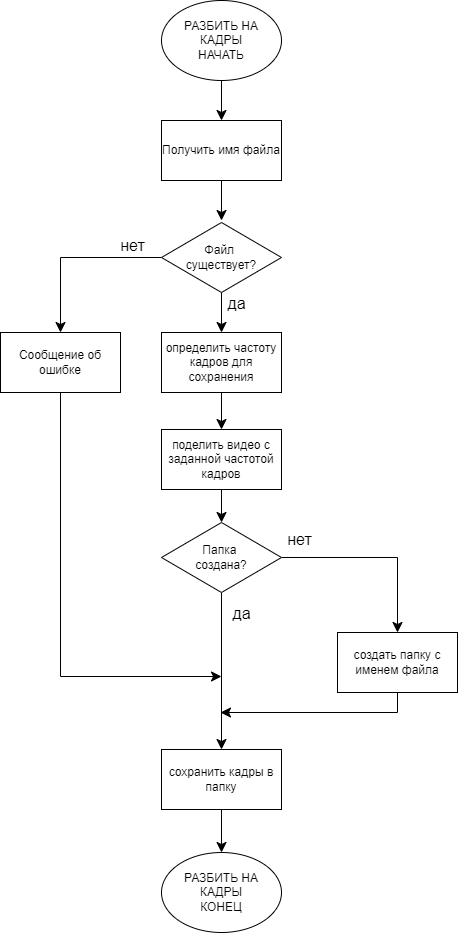

The diagram above was exported from draw.io. Its source (the exported page's mxGraphModel, read from the mxfile embedded in the PNG):
<mxGraphModel dx="2537" dy="1466" grid="0" gridSize="10" guides="1" tooltips="1" connect="1" arrows="1" fold="1" page="0" pageScale="1" pageWidth="827" pageHeight="1169" math="0" shadow="0">
  <root>
    <mxCell id="0" />
    <mxCell id="1" parent="0" />
    <mxCell id="2" style="edgeStyle=none;curved=1;rounded=0;orthogonalLoop=1;jettySize=auto;html=1;exitX=0.5;exitY=1;exitDx=0;exitDy=0;entryX=0.5;entryY=0;entryDx=0;entryDy=0;fontSize=12;startSize=8;endSize=8;" edge="1" source="3" target="5" parent="1">
      <mxGeometry relative="1" as="geometry" />
    </mxCell>
    <mxCell id="3" value="&lt;div&gt;РАЗБИТЬ НА КАДРЫ&lt;/div&gt;НАЧАТЬ" style="ellipse;whiteSpace=wrap;html=1;" vertex="1" parent="1">
      <mxGeometry x="1014" y="-79" width="120" height="80" as="geometry" />
    </mxCell>
    <mxCell id="4" style="edgeStyle=none;curved=1;rounded=0;orthogonalLoop=1;jettySize=auto;html=1;exitX=0.5;exitY=1;exitDx=0;exitDy=0;entryX=0.5;entryY=0;entryDx=0;entryDy=0;fontSize=12;startSize=8;endSize=8;" edge="1" source="5" parent="1">
      <mxGeometry relative="1" as="geometry">
        <mxPoint x="1074" y="141" as="targetPoint" />
      </mxGeometry>
    </mxCell>
    <mxCell id="5" value="Получить имя файла" style="rounded=0;whiteSpace=wrap;html=1;" vertex="1" parent="1">
      <mxGeometry x="1014" y="41" width="120" height="60" as="geometry" />
    </mxCell>
    <mxCell id="6" style="edgeStyle=none;curved=1;rounded=0;orthogonalLoop=1;jettySize=auto;html=1;exitX=0.5;exitY=1;exitDx=0;exitDy=0;entryX=0.5;entryY=0;entryDx=0;entryDy=0;fontSize=12;startSize=8;endSize=8;" edge="1" source="8" target="10" parent="1">
      <mxGeometry relative="1" as="geometry" />
    </mxCell>
    <mxCell id="7" style="edgeStyle=orthogonalEdgeStyle;rounded=0;orthogonalLoop=1;jettySize=auto;html=1;exitX=0;exitY=0.5;exitDx=0;exitDy=0;entryX=0.5;entryY=0;entryDx=0;entryDy=0;fontSize=12;startSize=8;endSize=8;" edge="1" source="8" target="13" parent="1">
      <mxGeometry relative="1" as="geometry" />
    </mxCell>
    <mxCell id="8" value="Файл&amp;nbsp;&lt;div&gt;существует?&lt;/div&gt;" style="rhombus;whiteSpace=wrap;html=1;" vertex="1" parent="1">
      <mxGeometry x="1014" y="143" width="120" height="70" as="geometry" />
    </mxCell>
    <mxCell id="9" style="edgeStyle=none;curved=1;rounded=0;orthogonalLoop=1;jettySize=auto;html=1;exitX=0.5;exitY=1;exitDx=0;exitDy=0;fontSize=12;startSize=8;endSize=8;" edge="1" source="10" target="16" parent="1">
      <mxGeometry relative="1" as="geometry" />
    </mxCell>
    <mxCell id="10" value="определить частоту кадров для сохранения" style="rounded=0;whiteSpace=wrap;html=1;" vertex="1" parent="1">
      <mxGeometry x="1014" y="253" width="120" height="60" as="geometry" />
    </mxCell>
    <mxCell id="11" value="да" style="text;html=1;align=center;verticalAlign=middle;resizable=0;points=[];autosize=1;strokeColor=none;fillColor=none;fontSize=16;" vertex="1" parent="1">
      <mxGeometry x="1070.5" y="208.5" width="36" height="31" as="geometry" />
    </mxCell>
    <mxCell id="12" style="edgeStyle=orthogonalEdgeStyle;rounded=0;orthogonalLoop=1;jettySize=auto;html=1;exitX=0.5;exitY=1;exitDx=0;exitDy=0;fontSize=12;startSize=8;endSize=8;" edge="1" source="13" parent="1">
      <mxGeometry relative="1" as="geometry">
        <mxPoint x="1074" y="597" as="targetPoint" />
        <Array as="points">
          <mxPoint x="913" y="597" />
        </Array>
      </mxGeometry>
    </mxCell>
    <mxCell id="13" value="Сообщение об ошибке" style="rounded=0;whiteSpace=wrap;html=1;" vertex="1" parent="1">
      <mxGeometry x="853" y="253" width="120" height="60" as="geometry" />
    </mxCell>
    <mxCell id="14" value="нет" style="text;html=1;align=center;verticalAlign=middle;resizable=0;points=[];autosize=1;strokeColor=none;fillColor=none;fontSize=16;" vertex="1" parent="1">
      <mxGeometry x="963" y="151" width="43" height="31" as="geometry" />
    </mxCell>
    <mxCell id="15" style="edgeStyle=none;curved=1;rounded=0;orthogonalLoop=1;jettySize=auto;html=1;exitX=0.5;exitY=1;exitDx=0;exitDy=0;entryX=0.5;entryY=0;entryDx=0;entryDy=0;fontSize=12;startSize=8;endSize=8;" edge="1" source="16" target="19" parent="1">
      <mxGeometry relative="1" as="geometry" />
    </mxCell>
    <mxCell id="16" value="поделить видео с заданной частотой кадров" style="rounded=0;whiteSpace=wrap;html=1;" vertex="1" parent="1">
      <mxGeometry x="1014" y="350" width="120" height="60" as="geometry" />
    </mxCell>
    <mxCell id="17" style="edgeStyle=orthogonalEdgeStyle;rounded=0;orthogonalLoop=1;jettySize=auto;html=1;exitX=1;exitY=0.5;exitDx=0;exitDy=0;entryX=0.5;entryY=0;entryDx=0;entryDy=0;fontSize=12;startSize=8;endSize=8;" edge="1" source="19" target="21" parent="1">
      <mxGeometry relative="1" as="geometry" />
    </mxCell>
    <mxCell id="18" style="edgeStyle=none;curved=1;rounded=0;orthogonalLoop=1;jettySize=auto;html=1;exitX=0.5;exitY=1;exitDx=0;exitDy=0;entryX=0.5;entryY=0;entryDx=0;entryDy=0;fontSize=12;startSize=8;endSize=8;" edge="1" source="19" target="24" parent="1">
      <mxGeometry relative="1" as="geometry" />
    </mxCell>
    <mxCell id="19" value="Папка&amp;nbsp;&lt;div&gt;создана?&lt;/div&gt;" style="rhombus;whiteSpace=wrap;html=1;" vertex="1" parent="1">
      <mxGeometry x="1014" y="443" width="120" height="70" as="geometry" />
    </mxCell>
    <mxCell id="20" style="edgeStyle=orthogonalEdgeStyle;rounded=0;orthogonalLoop=1;jettySize=auto;html=1;exitX=0.5;exitY=1;exitDx=0;exitDy=0;fontSize=12;startSize=8;endSize=8;" edge="1" source="21" parent="1">
      <mxGeometry relative="1" as="geometry">
        <mxPoint x="1073" y="633" as="targetPoint" />
        <Array as="points">
          <mxPoint x="1250" y="633" />
        </Array>
      </mxGeometry>
    </mxCell>
    <mxCell id="21" value="создать папку с именем файла" style="rounded=0;whiteSpace=wrap;html=1;" vertex="1" parent="1">
      <mxGeometry x="1190" y="553" width="120" height="60" as="geometry" />
    </mxCell>
    <mxCell id="22" value="нет" style="text;html=1;align=center;verticalAlign=middle;resizable=0;points=[];autosize=1;strokeColor=none;fillColor=none;fontSize=16;" vertex="1" parent="1">
      <mxGeometry x="1130" y="445" width="43" height="31" as="geometry" />
    </mxCell>
    <mxCell id="23" style="edgeStyle=none;curved=1;rounded=0;orthogonalLoop=1;jettySize=auto;html=1;exitX=0.5;exitY=1;exitDx=0;exitDy=0;entryX=0.5;entryY=0;entryDx=0;entryDy=0;fontSize=12;startSize=8;endSize=8;" edge="1" source="24" target="26" parent="1">
      <mxGeometry relative="1" as="geometry" />
    </mxCell>
    <mxCell id="24" value="сохранить кадры в папку" style="rounded=0;whiteSpace=wrap;html=1;" vertex="1" parent="1">
      <mxGeometry x="1014" y="670" width="120" height="60" as="geometry" />
    </mxCell>
    <mxCell id="25" value="да" style="text;html=1;align=center;verticalAlign=middle;resizable=0;points=[];autosize=1;strokeColor=none;fillColor=none;fontSize=16;" vertex="1" parent="1">
      <mxGeometry x="1076" y="518" width="36" height="31" as="geometry" />
    </mxCell>
    <mxCell id="26" value="&lt;div&gt;РАЗБИТЬ НА КАДРЫ&lt;br&gt;КОНЕЦ&lt;/div&gt;" style="ellipse;whiteSpace=wrap;html=1;" vertex="1" parent="1">
      <mxGeometry x="1014" y="773" width="120" height="80" as="geometry" />
    </mxCell>
  </root>
</mxGraphModel>